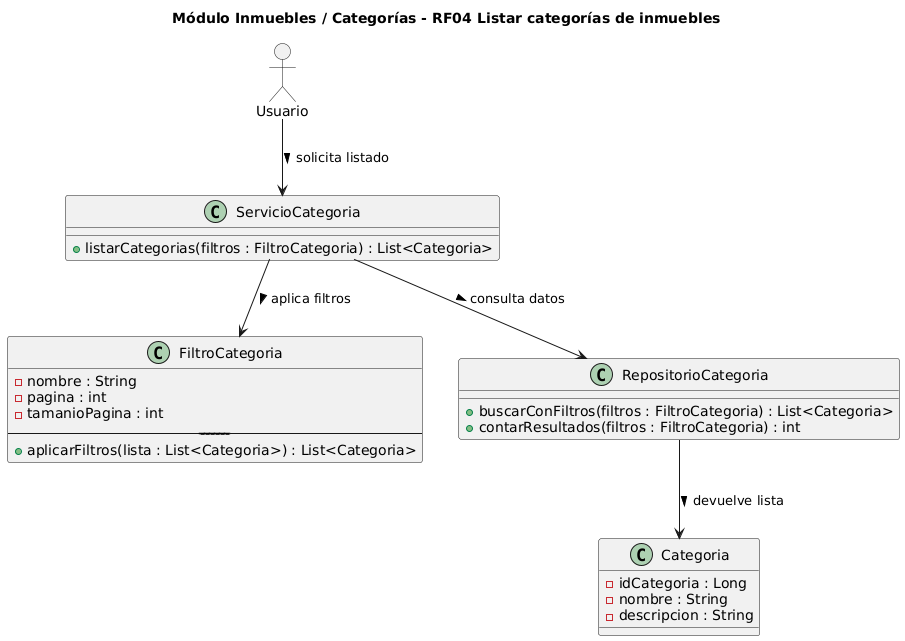

The diagram above was rendered by PlantUML. Its source (embedded in the PNG):
@startuml
allowmixing
title Módulo Inmuebles / Categorías - RF04 Listar categorías de inmuebles

' Clase principal del dominio
class Categoria {
  - idCategoria : Long
  - nombre : String
  - descripcion : String
}

' Clase para representar filtros y paginación
class FiltroCategoria {
  - nombre : String
  - pagina : int
  - tamanioPagina : int
  ----------------------------------
  + aplicarFiltros(lista : List<Categoria>) : List<Categoria>
}

' Servicio encargado de la lógica de listado
class ServicioCategoria {
  + listarCategorias(filtros : FiltroCategoria) : List<Categoria>
}

' Repositorio para la persistencia
class RepositorioCategoria {
  + buscarConFiltros(filtros : FiltroCategoria) : List<Categoria>
  + contarResultados(filtros : FiltroCategoria) : int
}

' Actor general (todos los usuarios)
actor Usuario

' Relaciones
Usuario --> ServicioCategoria : solicita listado >
ServicioCategoria --> RepositorioCategoria : consulta datos >
RepositorioCategoria --> Categoria : devuelve lista >
ServicioCategoria --> FiltroCategoria : aplica filtros >
@enduml